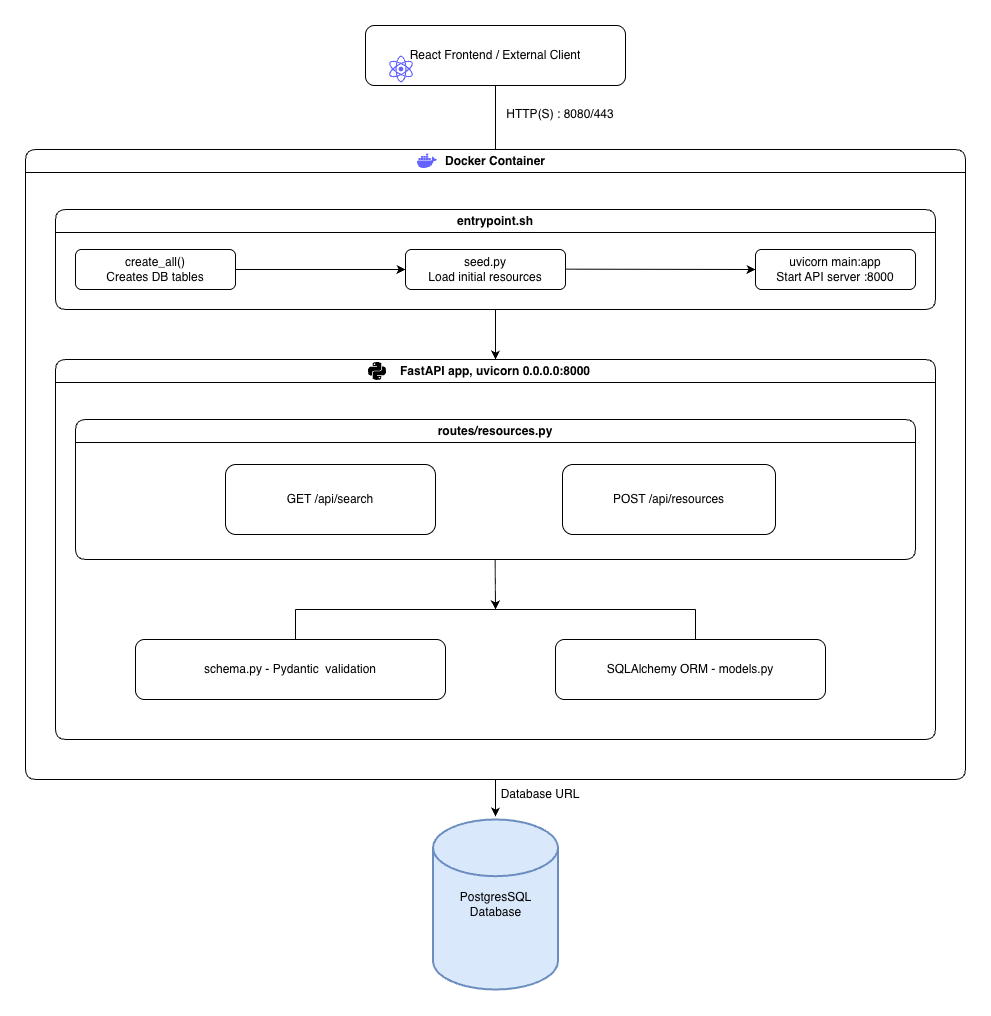

The diagram above was exported from draw.io. Its source (the exported page's mxGraphModel, read from the mxfile embedded in the PNG):
<mxGraphModel dx="1417" dy="766" grid="1" gridSize="10" guides="1" tooltips="1" connect="1" arrows="1" fold="1" page="1" pageScale="1" pageWidth="827" pageHeight="1169" math="0" shadow="0">
  <root>
    <mxCell id="0" />
    <mxCell id="1" parent="0" />
    <mxCell id="eXExb8DBZfH6cERp3tFB-1" parent="1" style="rounded=1;whiteSpace=wrap;html=1;" value="React Frontend / External Client" vertex="1">
      <mxGeometry height="60" width="260" x="470" y="196" as="geometry" />
    </mxCell>
    <mxCell id="eXExb8DBZfH6cERp3tFB-2" parent="1" style="swimlane;whiteSpace=wrap;html=1;rounded=1;" value="Docker Container" vertex="1">
      <mxGeometry height="630" width="940" x="130" y="320" as="geometry">
        <mxRectangle height="30" width="140" x="80" y="320" as="alternateBounds" />
      </mxGeometry>
    </mxCell>
    <mxCell id="eXExb8DBZfH6cERp3tFB-3" parent="eXExb8DBZfH6cERp3tFB-2" style="swimlane;whiteSpace=wrap;html=1;rounded=1;shadow=0;" value="entrypoint.sh" vertex="1">
      <mxGeometry height="100" width="880" x="30" y="60" as="geometry" />
    </mxCell>
    <mxCell id="eXExb8DBZfH6cERp3tFB-4" parent="eXExb8DBZfH6cERp3tFB-3" style="rounded=1;whiteSpace=wrap;html=1;" value="create_all()&lt;div&gt;Creates DB tables&lt;/div&gt;" vertex="1">
      <mxGeometry height="40" width="160" x="20" y="40" as="geometry" />
    </mxCell>
    <mxCell id="eXExb8DBZfH6cERp3tFB-5" parent="eXExb8DBZfH6cERp3tFB-3" style="rounded=1;whiteSpace=wrap;html=1;" value="seed.py&lt;div&gt;Load initial resources&lt;/div&gt;" vertex="1">
      <mxGeometry height="40" width="160" x="350" y="40" as="geometry" />
    </mxCell>
    <mxCell id="eXExb8DBZfH6cERp3tFB-6" parent="eXExb8DBZfH6cERp3tFB-3" style="rounded=1;whiteSpace=wrap;html=1;" value="uvicorn main:app&lt;div&gt;Start API server :8000&lt;/div&gt;" vertex="1">
      <mxGeometry height="40" width="160" x="700" y="40" as="geometry" />
    </mxCell>
    <mxCell id="eXExb8DBZfH6cERp3tFB-33" edge="1" parent="eXExb8DBZfH6cERp3tFB-3" style="endArrow=classic;html=1;rounded=0;entryX=0;entryY=0.5;entryDx=0;entryDy=0;" target="eXExb8DBZfH6cERp3tFB-5" value="">
      <mxGeometry height="50" relative="1" width="50" as="geometry">
        <mxPoint x="180" y="60" as="sourcePoint" />
        <mxPoint x="230" y="10" as="targetPoint" />
      </mxGeometry>
    </mxCell>
    <mxCell id="eXExb8DBZfH6cERp3tFB-34" edge="1" parent="eXExb8DBZfH6cERp3tFB-3" style="endArrow=classic;html=1;rounded=0;entryX=0;entryY=0.5;entryDx=0;entryDy=0;" target="eXExb8DBZfH6cERp3tFB-6" value="">
      <mxGeometry height="50" relative="1" width="50" as="geometry">
        <mxPoint x="510" y="59.660000000000025" as="sourcePoint" />
        <mxPoint x="680" y="59.660000000000025" as="targetPoint" />
      </mxGeometry>
    </mxCell>
    <mxCell id="eXExb8DBZfH6cERp3tFB-7" edge="1" parent="eXExb8DBZfH6cERp3tFB-2" style="endArrow=classic;html=1;rounded=0;entryX=0.5;entryY=0;entryDx=0;entryDy=0;" target="eXExb8DBZfH6cERp3tFB-8" value="">
      <mxGeometry height="50" relative="1" width="50" as="geometry">
        <mxPoint x="470" y="160" as="sourcePoint" />
        <mxPoint x="469.65999999999997" y="180" as="targetPoint" />
      </mxGeometry>
    </mxCell>
    <mxCell id="eXExb8DBZfH6cERp3tFB-8" parent="eXExb8DBZfH6cERp3tFB-2" style="swimlane;whiteSpace=wrap;html=1;rounded=1;" value="FastAPI app, uvicorn 0.0.0.0:8000" vertex="1">
      <mxGeometry height="380" width="880" x="30" y="210" as="geometry" />
    </mxCell>
    <mxCell id="eXExb8DBZfH6cERp3tFB-9" parent="eXExb8DBZfH6cERp3tFB-8" style="swimlane;whiteSpace=wrap;html=1;rounded=1;" value="routes/resources.py" vertex="1">
      <mxGeometry height="140" width="840" x="20" y="60" as="geometry" />
    </mxCell>
    <mxCell id="eXExb8DBZfH6cERp3tFB-10" parent="eXExb8DBZfH6cERp3tFB-9" style="rounded=1;whiteSpace=wrap;html=1;" value="GET /api/search" vertex="1">
      <mxGeometry height="70" width="210" x="150" y="45" as="geometry" />
    </mxCell>
    <mxCell id="eXExb8DBZfH6cERp3tFB-11" parent="eXExb8DBZfH6cERp3tFB-9" style="rounded=1;whiteSpace=wrap;html=1;" value="POST /api/resources" vertex="1">
      <mxGeometry height="70" width="213" x="487" y="45" as="geometry" />
    </mxCell>
    <mxCell id="eXExb8DBZfH6cERp3tFB-14" parent="eXExb8DBZfH6cERp3tFB-8" style="rounded=1;whiteSpace=wrap;html=1;" value="schema.py - Pydantic&amp;nbsp; validation" vertex="1">
      <mxGeometry height="60" width="310" x="80" y="280" as="geometry" />
    </mxCell>
    <mxCell id="eXExb8DBZfH6cERp3tFB-26" parent="eXExb8DBZfH6cERp3tFB-8" style="rounded=1;whiteSpace=wrap;html=1;" value="SQLAlchemy ORM - models.py" vertex="1">
      <mxGeometry height="60" width="270" x="500" y="280" as="geometry" />
    </mxCell>
    <mxCell id="eXExb8DBZfH6cERp3tFB-32" parent="eXExb8DBZfH6cERp3tFB-8" style="shape=image;html=1;verticalAlign=top;verticalLabelPosition=bottom;labelBackgroundColor=#ffffff;imageAspect=0;aspect=fixed;image=https://icons.diagrams.net/icon-cache1/Boxicons_Logos-2642/bxl-python-1390.svg" value="" vertex="1">
      <mxGeometry height="24" width="24" x="310" as="geometry" />
    </mxCell>
    <mxCell id="eXExb8DBZfH6cERp3tFB-35" edge="1" parent="eXExb8DBZfH6cERp3tFB-8" style="endArrow=none;html=1;rounded=0;" value="">
      <mxGeometry height="50" relative="1" width="50" as="geometry">
        <mxPoint x="240" y="250" as="sourcePoint" />
        <mxPoint x="640" y="250" as="targetPoint" />
      </mxGeometry>
    </mxCell>
    <mxCell id="eXExb8DBZfH6cERp3tFB-37" edge="1" parent="eXExb8DBZfH6cERp3tFB-8" style="endArrow=classic;html=1;rounded=0;" value="">
      <mxGeometry height="50" relative="1" width="50" as="geometry">
        <mxPoint x="439.65999999999997" y="200" as="sourcePoint" />
        <mxPoint x="440" y="250" as="targetPoint" />
      </mxGeometry>
    </mxCell>
    <mxCell id="eXExb8DBZfH6cERp3tFB-38" edge="1" parent="eXExb8DBZfH6cERp3tFB-8" style="endArrow=none;html=1;rounded=0;" value="">
      <mxGeometry height="50" relative="1" width="50" as="geometry">
        <mxPoint x="240" y="280" as="sourcePoint" />
        <mxPoint x="240" y="250" as="targetPoint" />
      </mxGeometry>
    </mxCell>
    <mxCell id="eXExb8DBZfH6cERp3tFB-39" edge="1" parent="eXExb8DBZfH6cERp3tFB-8" style="endArrow=none;html=1;rounded=0;" value="">
      <mxGeometry height="50" relative="1" width="50" as="geometry">
        <mxPoint x="640" y="280" as="sourcePoint" />
        <mxPoint x="640" y="250" as="targetPoint" />
      </mxGeometry>
    </mxCell>
    <mxCell id="eXExb8DBZfH6cERp3tFB-29" edge="1" parent="eXExb8DBZfH6cERp3tFB-2" style="endArrow=classic;html=1;rounded=0;" value="">
      <mxGeometry height="50" relative="1" width="50" as="geometry">
        <mxPoint x="470" y="630" as="sourcePoint" />
        <mxPoint x="470" y="667" as="targetPoint" />
      </mxGeometry>
    </mxCell>
    <mxCell id="eXExb8DBZfH6cERp3tFB-30" parent="eXExb8DBZfH6cERp3tFB-2" style="shape=image;html=1;verticalAlign=top;verticalLabelPosition=bottom;labelBackgroundColor=#ffffff;imageAspect=0;aspect=fixed;image=https://icons.diagrams.net/icon-cache1/Unicons_Line_vol_3-2965/docker-1335.svg" value="" vertex="1">
      <mxGeometry height="24" width="24" x="390" as="geometry" />
    </mxCell>
    <mxCell id="eXExb8DBZfH6cERp3tFB-28" parent="1" style="strokeWidth=2;html=1;shape=mxgraph.flowchart.database;whiteSpace=wrap;fillColor=#dae8fc;strokeColor=#6c8ebf;" value="PostgresSQL Database" vertex="1">
      <mxGeometry height="170" width="125" x="537.5" y="990" as="geometry" />
    </mxCell>
    <mxCell id="eXExb8DBZfH6cERp3tFB-31" parent="1" style="shape=image;html=1;verticalAlign=top;verticalLabelPosition=bottom;labelBackgroundColor=#ffffff;imageAspect=0;aspect=fixed;image=https://icons.diagrams.net/icon-cache1/Unicons_Line_vol_5-2967/react-763.svg" value="" vertex="1">
      <mxGeometry height="32" width="32" x="490" y="224" as="geometry" />
    </mxCell>
    <mxCell id="eXExb8DBZfH6cERp3tFB-40" parent="1" style="text;html=1;whiteSpace=wrap;strokeColor=none;fillColor=none;align=center;verticalAlign=middle;rounded=0;" value="Database URL" vertex="1">
      <mxGeometry height="30" width="130" x="580" y="950" as="geometry" />
    </mxCell>
    <mxCell id="eXExb8DBZfH6cERp3tFB-41" edge="1" parent="1" source="eXExb8DBZfH6cERp3tFB-2" style="endArrow=none;html=1;rounded=0;exitX=0.5;exitY=0;exitDx=0;exitDy=0;" value="">
      <mxGeometry height="50" relative="1" width="50" as="geometry">
        <mxPoint x="550" y="306" as="sourcePoint" />
        <mxPoint x="600" y="256" as="targetPoint" />
      </mxGeometry>
    </mxCell>
    <mxCell id="eXExb8DBZfH6cERp3tFB-42" parent="1" style="text;html=1;whiteSpace=wrap;strokeColor=none;fillColor=none;align=center;verticalAlign=middle;rounded=0;" value="HTTP(S) : 8080/443" vertex="1">
      <mxGeometry height="30" width="150" x="590" y="270" as="geometry" />
    </mxCell>
  </root>
</mxGraphModel>